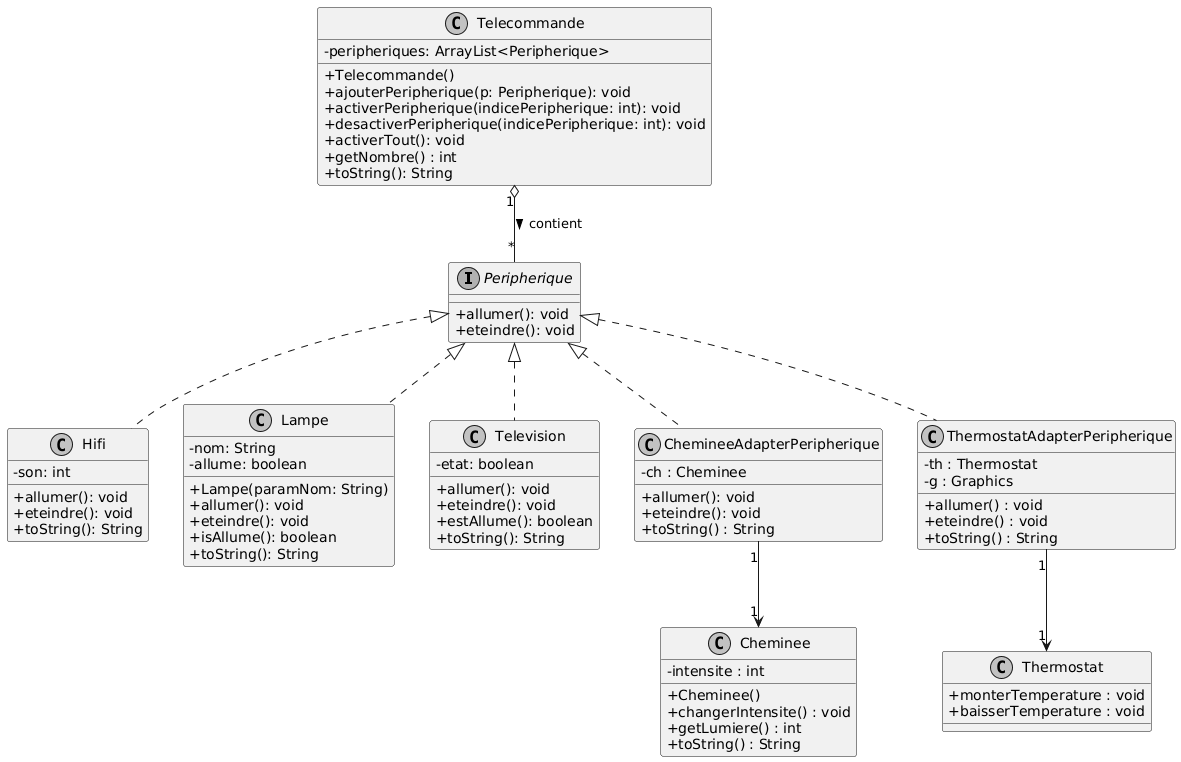

The diagram above was rendered by PlantUML. Its source (embedded in the PNG):
@startuml
skinparam classAttributeIconSize 0
skinparam monochrome true
skinparam shadowing false

interface Peripherique {
    + allumer(): void
    + eteindre(): void
}

class Hifi {
    - son: int
    + allumer(): void
    + eteindre(): void
    + toString(): String
}

class Lampe {
    - nom: String
    - allume: boolean
    + Lampe(paramNom: String)
    + allumer(): void
    + eteindre(): void
    + isAllume(): boolean
    + toString(): String
}

class Television {
    - etat: boolean
    + allumer(): void
    + eteindre(): void
    + estAllume(): boolean
    + toString(): String
}

class Telecommande {
    - peripheriques: ArrayList<Peripherique>
    + Telecommande()
    + ajouterPeripherique(p: Peripherique): void
    + activerPeripherique(indicePeripherique: int): void
    + desactiverPeripherique(indicePeripherique: int): void
    + activerTout(): void
    + getNombre() : int
    + toString(): String
}

class Cheminee{
    - intensite : int
    + Cheminee()
    + changerIntensite() : void
    + getLumiere() : int
    + toString() : String
}

class ChemineeAdapterPeripherique{
    - ch : Cheminee
    + allumer(): void
    + eteindre(): void
    + toString() : String
}

class ThermostatAdapterPeripherique{
    - th : Thermostat
    - g : Graphics
    + allumer() : void
    + eteindre() : void
    + toString() : String
}

class Thermostat{
    + monterTemperature : void
    + baisserTemperature : void
}

' Relations d'implémentation
Peripherique <|.. Hifi
Peripherique <|.. Lampe
Peripherique <|.. Television
Peripherique <|.. ChemineeAdapterPeripherique
Peripherique <|.. ThermostatAdapterPeripherique

' Relation de composition/agrégation
Telecommande "1" o-- "*" Peripherique : contient >
ChemineeAdapterPeripherique "1" --> "1" Cheminee
ThermostatAdapterPeripherique "1" --> "1" Thermostat
@enduml